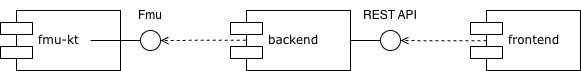

The diagram above was exported from draw.io. Its source (the exported page's mxGraphModel, read from the mxfile embedded in the PNG):
<mxGraphModel dx="1095" dy="825" grid="1" gridSize="10" guides="1" tooltips="1" connect="1" arrows="1" fold="1" page="1" pageScale="1" pageWidth="1100" pageHeight="850" background="none" math="0" shadow="0">
  <root>
    <mxCell id="0" />
    <mxCell id="1" parent="0" />
    <mxCell id="en5iqazi6_j6s7iBTCCc-4" edge="1" parent="1" source="39150e848f15840c-5" style="edgeStyle=orthogonalEdgeStyle;rounded=0;orthogonalLoop=1;jettySize=auto;html=1;entryX=1;entryY=0.5;entryDx=0;entryDy=0;dashed=1;endArrow=open;endFill=0;exitX=0.145;exitY=0.505;exitDx=0;exitDy=0;exitPerimeter=0;" target="39150e848f15840c-6" value="">
      <mxGeometry relative="1" x="-0.098" y="-10" as="geometry">
        <mxPoint as="offset" />
      </mxGeometry>
    </mxCell>
    <mxCell id="39150e848f15840c-5" parent="1" style="shape=component;align=left;spacingLeft=36;rounded=0;shadow=0;comic=0;labelBackgroundColor=none;strokeWidth=1;fontFamily=Verdana;fontSize=12;html=1;" value="frontend" vertex="1">
      <mxGeometry height="60" width="110" x="670" y="150" as="geometry" />
    </mxCell>
    <mxCell id="39150e848f15840c-6" parent="1" style="ellipse;whiteSpace=wrap;html=1;rounded=0;shadow=0;comic=0;labelBackgroundColor=none;strokeWidth=1;fontFamily=Verdana;fontSize=12;align=center;" value="" vertex="1">
      <mxGeometry height="20" width="20" x="580" y="170" as="geometry" />
    </mxCell>
    <mxCell id="39150e848f15840c-7" parent="1" style="shape=component;align=left;spacingLeft=36;rounded=0;shadow=0;comic=0;labelBackgroundColor=none;strokeWidth=1;fontFamily=Verdana;fontSize=12;html=1;" value="backend" vertex="1">
      <mxGeometry height="60" width="120" x="430" y="150" as="geometry" />
    </mxCell>
    <mxCell id="39150e848f15840c-10" parent="1" style="shape=component;align=left;spacingLeft=36;rounded=0;shadow=0;comic=0;labelBackgroundColor=none;strokeWidth=1;fontFamily=Verdana;fontSize=12;html=1;" value="fmu-kt" vertex="1">
      <mxGeometry height="60" width="120" x="200" y="150" as="geometry" />
    </mxCell>
    <mxCell id="39150e848f15840c-14" edge="1" parent="1" source="39150e848f15840c-6" style="edgeStyle=elbowEdgeStyle;rounded=0;html=1;labelBackgroundColor=none;startArrow=none;startFill=0;startSize=8;endArrow=none;endFill=0;endSize=16;fontFamily=Verdana;fontSize=12;entryX=1;entryY=0.5;entryDx=0;entryDy=0;" target="39150e848f15840c-7">
      <mxGeometry relative="1" as="geometry">
        <Array as="points" />
      </mxGeometry>
    </mxCell>
    <mxCell id="en5iqazi6_j6s7iBTCCc-5" parent="1" style="text;html=1;whiteSpace=wrap;strokeColor=none;fillColor=none;align=center;verticalAlign=middle;rounded=0;" value="REST API" vertex="1">
      <mxGeometry height="30" width="60" x="560" y="140" as="geometry" />
    </mxCell>
    <mxCell id="en5iqazi6_j6s7iBTCCc-6" parent="1" style="ellipse;whiteSpace=wrap;html=1;rounded=0;shadow=0;comic=0;labelBackgroundColor=none;strokeWidth=1;fontFamily=Verdana;fontSize=12;align=center;" value="" vertex="1">
      <mxGeometry height="20" width="20" x="340" y="170" as="geometry" />
    </mxCell>
    <mxCell id="en5iqazi6_j6s7iBTCCc-7" edge="1" parent="1" style="edgeStyle=elbowEdgeStyle;rounded=0;html=1;labelBackgroundColor=none;startArrow=none;startFill=0;startSize=8;endArrow=none;endFill=0;endSize=16;fontFamily=Verdana;fontSize=12;entryX=1;entryY=0.5;entryDx=0;entryDy=0;">
      <mxGeometry relative="1" as="geometry">
        <Array as="points" />
        <mxPoint x="340" y="180" as="sourcePoint" />
        <mxPoint x="290" y="180" as="targetPoint" />
      </mxGeometry>
    </mxCell>
    <mxCell id="en5iqazi6_j6s7iBTCCc-10" parent="1" style="text;html=1;whiteSpace=wrap;strokeColor=none;fillColor=none;align=center;verticalAlign=middle;rounded=0;" value="Fmu" vertex="1">
      <mxGeometry height="30" width="60" x="320" y="140" as="geometry" />
    </mxCell>
    <mxCell id="en5iqazi6_j6s7iBTCCc-11" edge="1" parent="1" source="39150e848f15840c-7" style="edgeStyle=orthogonalEdgeStyle;rounded=0;orthogonalLoop=1;jettySize=auto;html=1;entryX=1;entryY=0.5;entryDx=0;entryDy=0;dashed=1;endArrow=open;endFill=0;exitX=0.127;exitY=0.497;exitDx=0;exitDy=0;exitPerimeter=0;" target="en5iqazi6_j6s7iBTCCc-6" value="">
      <mxGeometry relative="1" x="-0.0954" y="-10" as="geometry">
        <mxPoint x="-6" y="-1" as="offset" />
        <Array as="points" />
        <mxPoint x="456" y="180" as="sourcePoint" />
        <mxPoint x="310" y="180" as="targetPoint" />
      </mxGeometry>
    </mxCell>
  </root>
</mxGraphModel>